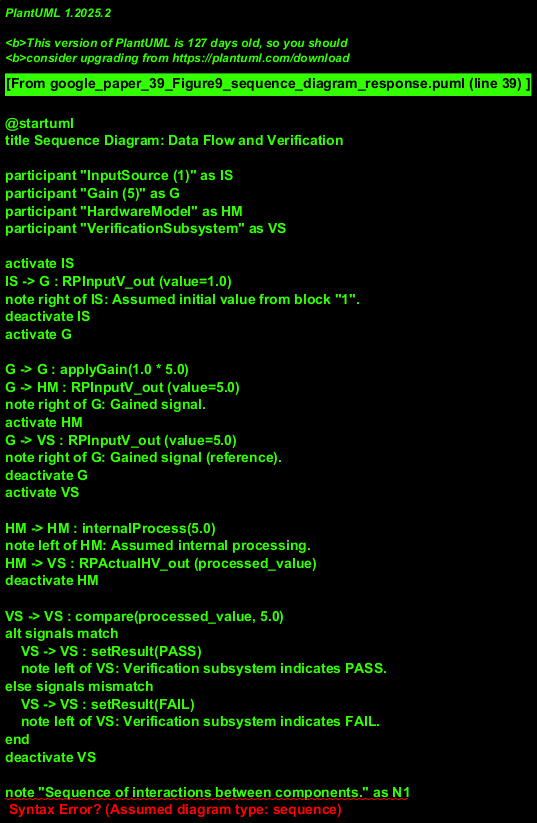

The diagram above was rendered by PlantUML. Its source (embedded in the PNG):
@startuml
title Sequence Diagram: Data Flow and Verification

participant "InputSource (1)" as IS
participant "Gain (5)" as G
participant "HardwareModel" as HM
participant "VerificationSubsystem" as VS

activate IS
IS -> G : RPInputV_out (value=1.0)
note right of IS: Assumed initial value from block "1".
deactivate IS
activate G

G -> G : applyGain(1.0 * 5.0)
G -> HM : RPInputV_out (value=5.0)
note right of G: Gained signal.
activate HM
G -> VS : RPInputV_out (value=5.0)
note right of G: Gained signal (reference).
deactivate G
activate VS

HM -> HM : internalProcess(5.0)
note left of HM: Assumed internal processing.
HM -> VS : RPActualHV_out (processed_value)
deactivate HM

VS -> VS : compare(processed_value, 5.0)
alt signals match
    VS -> VS : setResult(PASS)
    note left of VS: Verification subsystem indicates PASS.
else signals mismatch
    VS -> VS : setResult(FAIL)
    note left of VS: Verification subsystem indicates FAIL.
end
deactivate VS

note "Sequence of interactions between components." as N1
note "RPInputV_out and RPActualHV_out are signal names carrying values." as N2
@enduml